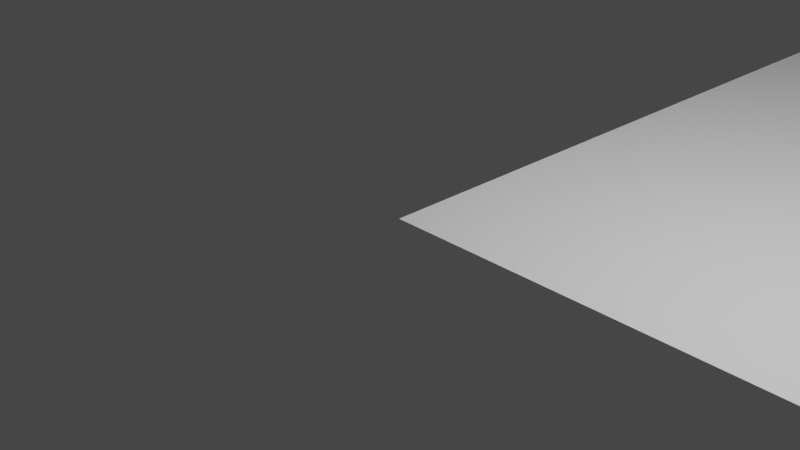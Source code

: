 # Source: scene_v002.blend  (saved by Blender 2.81.16; exported with 4.5.12 LTS)
import bpy
from mathutils import Matrix  # noqa: F401  (used for matrix-valued properties, if any)

bpy.ops.wm.read_factory_settings(use_empty=True)
scene = bpy.context.scene
scene.name = 'Scene'

# ---- collections
col_collection = bpy.data.collections.new('Collection'); scene.collection.children.link(col_collection)
col_floor = bpy.data.collections.new('Floor'); scene.collection.children.link(col_floor)
col_linked = bpy.data.collections.new('Linked'); scene.collection.children.link(col_linked)
col_linked.hide_render = True
col_linked.hide_viewport = True
col_building_blocks = bpy.data.collections.new('Building Blocks'); scene.collection.children.link(col_building_blocks)

# ---- world
world_world = bpy.data.worlds.new('World'); scene.world = world_world
world_world.use_nodes = True; world_world.node_tree.nodes.clear()
_N = world_world.node_tree.nodes; _L = world_world.node_tree.links
n0 = _N.new('ShaderNodeOutputWorld'); n0.name = 'World Output'; n0.location = (300, 300)
n1 = _N.new('ShaderNodeBackground'); n1.name = 'Background'; n1.location = (10, 300)
n1.inputs[0].default_value = (0.05088, 0.05088, 0.05088, 1.0)
_L.new(n1.outputs[0], n0.inputs[0])
n0.is_active_output = True
world_world.color = (0.05088, 0.05088, 0.05088)
world_world.use_sun_shadow = False
world_world.sun_shadow_jitter_overblur = 0.0

# ---- cameras
cam_camera = bpy.data.cameras.new('Camera')
cam_camera.clip_end = 100.0
cam_camera.ortho_scale = 7.314

# ---- lights
light_light = bpy.data.lights.new('Light', 'POINT')
light_light.transmission_factor = 0.0
light_light.energy = 1000.0
light_light.shadow_soft_size = 0.1
light_light.shadow_maximum_resolution = 0.006
light_light.use_absolute_resolution = True

# ---- meshes
me_plane = bpy.data.meshes.new('Plane')
me_plane.from_pydata([(0.0, 0.0, 0.0), (2.0, 0.0, 0.0), (0.0, 2.0, 0.0), (2.0, 2.0, 0.0)], [], [(0, 1, 3, 2)])
_uv = me_plane.uv_layers.new(name='UVMap')
_uv.uv.foreach_set('vector', [0.0, 0.0, 1.0, 0.0, 1.0, 1.0, 0.0, 1.0])
me_plane.use_remesh_fix_poles = True
me_plane.use_remesh_preserve_attributes = False
me_plane.use_mirror_vertex_groups = False
me_plane.update()
me_plane_001 = bpy.data.meshes.new('Plane.001')
me_plane_001.from_pydata([(0.0, 0.0, 0.0), (2.0, 0.0, 0.0), (0.0, 2.0, 0.0), (2.0, 2.0, 0.0)], [], [(0, 1, 3, 2)])
_uv = me_plane_001.uv_layers.new(name='UVMap')
_uv.uv.foreach_set('vector', [0.0, 0.0, 1.0, 0.0, 1.0, 1.0, 0.0, 1.0])
me_plane_001.use_remesh_fix_poles = True
me_plane_001.use_remesh_preserve_attributes = False
me_plane_001.use_mirror_vertex_groups = False
me_plane_001.update()
me_cube = bpy.data.meshes.new('Cube')
me_cube.from_pydata([], [], [])
me_cube.update()
me_cube_005 = bpy.data.meshes.new('Cube.005')
me_cube_005.from_pydata([], [], [])
me_cube_005.materials.append(None)
me_cube_005.materials.append(None)
me_cube_005.update()
me_cube_011 = bpy.data.meshes.new('Cube.011')
me_cube_011.from_pydata([], [], [])
me_cube_011.materials.append(None)
me_cube_011.materials.append(None)
me_cube_011.update()
me_cube_008 = bpy.data.meshes.new('Cube.008')
me_cube_008.from_pydata([], [], [])
me_cube_008.materials.append(None)
me_cube_008.materials.append(None)
me_cube_008.update()

# ---- objects
ob_light = bpy.data.objects.new('Light', light_light)
ob_camera = bpy.data.objects.new('Camera', cam_camera)
ob_ground_floor = bpy.data.objects.new('Ground Floor', me_plane)
ob_top_floor = bpy.data.objects.new('Top Floor', me_plane_001)
ob_cube = bpy.data.objects.new('Cube', None)
ob_doorway = bpy.data.objects.new('Doorway', None)
ob_main_wall = bpy.data.objects.new('Main Wall', None)
ob_window = bpy.data.objects.new('Window', None)
ob_corner_proxy = bpy.data.objects.new('Corner_proxy', me_cube)
ob_doorway_proxy = bpy.data.objects.new('Doorway_proxy', me_cube_005)
ob_main_wall_proxy = bpy.data.objects.new('Main Wall_proxy', me_cube_011)
ob_corner_proxy_001 = bpy.data.objects.new('Corner_proxy.001', me_cube)
ob_window_proxy = bpy.data.objects.new('Window_proxy', me_cube_008)
ob_main_wall_proxy_001 = bpy.data.objects.new('Main Wall_proxy.001', me_cube_011)
ob_main_wall_proxy_002 = bpy.data.objects.new('Main Wall_proxy.002', me_cube_011)
ob_main_wall_proxy_003 = bpy.data.objects.new('Main Wall_proxy.003', me_cube_011)
ob_corner_proxy_002 = bpy.data.objects.new('Corner_proxy.002', me_cube)
ob_window_proxy_001 = bpy.data.objects.new('Window_proxy.001', me_cube_008)
ob_main_wall_proxy_004 = bpy.data.objects.new('Main Wall_proxy.004', me_cube_011)
ob_corner_proxy_003 = bpy.data.objects.new('Corner_proxy.003', me_cube)
ob_main_wall_proxy_005 = bpy.data.objects.new('Main Wall_proxy.005', me_cube_011)
ob_window_proxy_002 = bpy.data.objects.new('Window_proxy.002', me_cube_008)
ob_main_wall_proxy_006 = bpy.data.objects.new('Main Wall_proxy.006', me_cube_011)
ob_main_wall_proxy_007 = bpy.data.objects.new('Main Wall_proxy.007', me_cube_011)
ob_main_wall_proxy_008 = bpy.data.objects.new('Main Wall_proxy.008', me_cube_011)
ob_corner_proxy_006 = bpy.data.objects.new('Corner_proxy.006', me_cube)
ob_window_proxy_003 = bpy.data.objects.new('Window_proxy.003', me_cube_008)
ob_corner_proxy_007 = bpy.data.objects.new('Corner_proxy.007', me_cube)
ob_main_wall_proxy_010 = bpy.data.objects.new('Main Wall_proxy.010', me_cube_011)
ob_main_wall_proxy_011 = bpy.data.objects.new('Main Wall_proxy.011', me_cube_011)
ob_main_wall_proxy_012 = bpy.data.objects.new('Main Wall_proxy.012', me_cube_011)
ob_main_wall_proxy_013 = bpy.data.objects.new('Main Wall_proxy.013', me_cube_011)
ob_window_proxy_004 = bpy.data.objects.new('Window_proxy.004', me_cube_008)
ob_window_proxy_005 = bpy.data.objects.new('Window_proxy.005', me_cube_008)

# ---- transforms, parenting, visibility, modifiers, constraints
ob_light.location = (4.076, 1.005, 5.904)
ob_light.rotation_euler = (0.6503, 0.05522, 1.866)
ob_light.lock_rotations_4d = False
ob_light.empty_display_type = 'ARROWS'
ob_light.color = (0.0, 0.0, 0.0, 0.0)
ob_light.hide_select = True
ob_light.lineart.crease_threshold = 0.0
ob_camera.location = (7.359, -6.926, 4.958)
ob_camera.rotation_euler = (1.109, 0.0, 0.8149)
ob_camera.lock_rotations_4d = False
ob_camera.empty_display_type = 'ARROWS'
ob_camera.color = (0.0, 0.0, 0.0, 0.0)
ob_camera.hide_select = True
ob_camera.display_type = 'WIRE'
ob_camera.lineart.crease_threshold = 0.0
ob_ground_floor.location = (0.0, 0.0, 0.0)
ob_ground_floor.scale = (2.0, 2.0, 2.0)
ob_ground_floor.hide_select = True
ob_ground_floor.lineart.crease_threshold = 0.0
_m = ob_ground_floor.modifiers.new('Array', 'ARRAY')
_m.count = 10
_m.constant_offset_displace = (0.0, 0.0, 0.0)
_m = ob_ground_floor.modifiers.new('Array.001', 'ARRAY')
_m.count = 10
_m.constant_offset_displace = (0.0, 0.0, 0.0)
_m.relative_offset_displace = (0.0, 1.0, 0.0)
ob_top_floor.location = (-9.537e-07, -7.629e-06, 10.0)
ob_top_floor.scale = (2.0, 2.0, 2.0)
ob_top_floor.hide_select = True
ob_top_floor.lineart.crease_threshold = 0.0
_m = ob_top_floor.modifiers.new('Array', 'ARRAY')
_m.count = 10
_m.constant_offset_displace = (0.0, 0.0, 0.0)
_m = ob_top_floor.modifiers.new('Array.001', 'ARRAY')
_m.count = 10
_m.constant_offset_displace = (0.0, 0.0, 0.0)
_m.relative_offset_displace = (0.0, 1.0, 0.0)
ob_cube.location = (0.0, 0.0, 0.0)
ob_doorway.location = (0.0, 0.0, 0.0)
ob_main_wall.location = (0.0, 0.0, 0.0)
ob_window.location = (0.0, 0.0, 0.0)
ob_corner_proxy.location = (40.5, 3.695e-06, 9.537e-07)
ob_corner_proxy.rotation_euler = (0.0, -0.0, 3.142)
ob_corner_proxy.empty_image_offset = (-0.5, -0.5)
ob_corner_proxy.lineart.crease_threshold = 0.0
ob_doorway_proxy.location = (30.0, -2.98e-08, -5.684e-14)
ob_doorway_proxy.rotation_euler = (0.0, -0.0, 3.142)
ob_doorway_proxy.empty_image_offset = (-0.5, -0.5)
ob_doorway_proxy.lineart.crease_threshold = 0.0
ob_main_wall_proxy.location = (-5.523e-07, 10.0, 0.0)
ob_main_wall_proxy.rotation_euler = (0.0, 0.0, 1.571)
ob_main_wall_proxy.empty_image_offset = (-0.5, -0.5)
ob_main_wall_proxy.lineart.crease_threshold = 0.0
ob_corner_proxy_001.location = (2.861e-06, -0.5, 0.0)
ob_corner_proxy_001.rotation_euler = (0.0, 0.0, 1.571)
ob_corner_proxy_001.empty_image_offset = (-0.5, -0.5)
ob_corner_proxy_001.lineart.crease_threshold = 0.0
ob_window_proxy.location = (20.0, 0.0, 0.0)
ob_window_proxy.rotation_euler = (0.0, -0.0, 3.142)
ob_window_proxy.empty_image_offset = (-0.5, -0.5)
ob_window_proxy.lineart.crease_threshold = 0.0
ob_main_wall_proxy_001.location = (-5.523e-07, 20.0, 0.0)
ob_main_wall_proxy_001.rotation_euler = (0.0, 0.0, 1.571)
ob_main_wall_proxy_001.empty_image_offset = (-0.5, -0.5)
ob_main_wall_proxy_001.lineart.crease_threshold = 0.0
ob_main_wall_proxy_002.location = (40.0, 30.0, 0.0)
ob_main_wall_proxy_002.rotation_euler = (0.0, -0.0, 4.712)
ob_main_wall_proxy_002.empty_image_offset = (-0.5, -0.5)
ob_main_wall_proxy_002.lineart.crease_threshold = 0.0
ob_main_wall_proxy_003.location = (40.0, 20.0, 0.0)
ob_main_wall_proxy_003.rotation_euler = (0.0, -0.0, 4.712)
ob_main_wall_proxy_003.empty_image_offset = (-0.5, -0.5)
ob_main_wall_proxy_003.lineart.crease_threshold = 0.0
ob_corner_proxy_002.location = (40.0, 40.5, 0.0)
ob_corner_proxy_002.rotation_euler = (0.0, 0.0, 4.712)
ob_corner_proxy_002.empty_image_offset = (-0.5, -0.5)
ob_corner_proxy_002.lineart.crease_threshold = 0.0
ob_window_proxy_001.location = (20.0, 40.0, 0.0)
ob_window_proxy_001.rotation_euler = (0.0, 0.0, 6.283)
ob_window_proxy_001.empty_image_offset = (-0.5, -0.5)
ob_window_proxy_001.lineart.crease_threshold = 0.0
ob_main_wall_proxy_004.location = (10.0, 40.0, 0.0)
ob_main_wall_proxy_004.rotation_euler = (0.0, -0.0, 2.384e-07)
ob_main_wall_proxy_004.empty_image_offset = (-0.5, -0.5)
ob_main_wall_proxy_004.lineart.crease_threshold = 0.0
ob_corner_proxy_003.location = (-0.5, 40.0, 0.0)
ob_corner_proxy_003.rotation_euler = (0.0, -0.0, 6.283)
ob_corner_proxy_003.empty_image_offset = (-0.5, -0.5)
ob_corner_proxy_003.lineart.crease_threshold = 0.0
ob_main_wall_proxy_005.location = (-5.523e-07, 10.0, 10.0)
ob_main_wall_proxy_005.rotation_euler = (0.0, 0.0, 1.571)
ob_main_wall_proxy_005.empty_image_offset = (-0.5, -0.5)
ob_main_wall_proxy_005.lineart.crease_threshold = 0.0
ob_window_proxy_002.location = (10.0, 0.0, 10.0)
ob_window_proxy_002.rotation_euler = (0.0, -0.0, 3.142)
ob_window_proxy_002.empty_image_offset = (-0.5, -0.5)
ob_window_proxy_002.lineart.crease_threshold = 0.0
ob_main_wall_proxy_006.location = (-5.523e-07, 20.0, 10.0)
ob_main_wall_proxy_006.rotation_euler = (0.0, 0.0, 1.571)
ob_main_wall_proxy_006.empty_image_offset = (-0.5, -0.5)
ob_main_wall_proxy_006.lineart.crease_threshold = 0.0
ob_main_wall_proxy_007.location = (40.0, 30.0, 10.0)
ob_main_wall_proxy_007.rotation_euler = (0.0, -0.0, 4.712)
ob_main_wall_proxy_007.empty_image_offset = (-0.5, -0.5)
ob_main_wall_proxy_007.lineart.crease_threshold = 0.0
ob_main_wall_proxy_008.location = (40.0, 20.0, 10.0)
ob_main_wall_proxy_008.rotation_euler = (0.0, -0.0, 4.712)
ob_main_wall_proxy_008.empty_image_offset = (-0.5, -0.5)
ob_main_wall_proxy_008.lineart.crease_threshold = 0.0
ob_corner_proxy_006.location = (40.0, 40.5, 10.0)
ob_corner_proxy_006.rotation_euler = (0.0, 0.0, 4.712)
ob_corner_proxy_006.empty_image_offset = (-0.5, -0.5)
ob_corner_proxy_006.lineart.crease_threshold = 0.0
ob_window_proxy_003.location = (20.0, 40.0, 10.0)
ob_window_proxy_003.rotation_euler = (0.0, 0.0, 6.283)
ob_window_proxy_003.empty_image_offset = (-0.5, -0.5)
ob_window_proxy_003.lineart.crease_threshold = 0.0
ob_corner_proxy_007.location = (-0.5, 40.0, 10.0)
ob_corner_proxy_007.rotation_euler = (0.0, -0.0, 6.283)
ob_corner_proxy_007.empty_image_offset = (-0.5, -0.5)
ob_corner_proxy_007.lineart.crease_threshold = 0.0
ob_main_wall_proxy_010.location = (-5.523e-07, 0.0, 10.0)
ob_main_wall_proxy_010.rotation_euler = (0.0, 0.0, 1.571)
ob_main_wall_proxy_010.empty_image_offset = (-0.5, -0.5)
ob_main_wall_proxy_010.lineart.crease_threshold = 0.0
ob_main_wall_proxy_011.location = (20.0, 0.0, 10.0)
ob_main_wall_proxy_011.rotation_euler = (0.0, -0.0, 3.142)
ob_main_wall_proxy_011.empty_image_offset = (-0.5, -0.5)
ob_main_wall_proxy_011.lineart.crease_threshold = 0.0
ob_main_wall_proxy_012.location = (30.0, 0.0, 10.0)
ob_main_wall_proxy_012.rotation_euler = (0.0, -0.0, 3.142)
ob_main_wall_proxy_012.empty_image_offset = (-0.5, -0.5)
ob_main_wall_proxy_012.lineart.crease_threshold = 0.0
ob_main_wall_proxy_013.location = (40.0, 10.0, 10.0)
ob_main_wall_proxy_013.rotation_euler = (0.0, -0.0, 4.712)
ob_main_wall_proxy_013.empty_image_offset = (-0.5, -0.5)
ob_main_wall_proxy_013.lineart.crease_threshold = 0.0
ob_window_proxy_004.location = (40.0, 0.0, 10.0)
ob_window_proxy_004.rotation_euler = (0.0, -0.0, 3.142)
ob_window_proxy_004.empty_image_offset = (-0.5, -0.5)
ob_window_proxy_004.lineart.crease_threshold = 0.0
ob_window_proxy_005.location = (10.0, 40.0, 10.0)
ob_window_proxy_005.rotation_euler = (0.0, 0.0, 6.283)
ob_window_proxy_005.empty_image_offset = (-0.5, -0.5)
ob_window_proxy_005.lineart.crease_threshold = 0.0

# ---- collection membership
col_collection.objects.link(ob_light)
col_collection.objects.link(ob_camera)
col_floor.objects.link(ob_ground_floor)
col_floor.objects.link(ob_top_floor)
col_linked.objects.link(ob_cube)
col_linked.objects.link(ob_doorway)
col_linked.objects.link(ob_main_wall)
col_linked.objects.link(ob_window)
col_building_blocks.objects.link(ob_corner_proxy)
col_building_blocks.objects.link(ob_doorway_proxy)
col_building_blocks.objects.link(ob_main_wall_proxy)
col_building_blocks.objects.link(ob_corner_proxy_001)
col_building_blocks.objects.link(ob_window_proxy)
col_building_blocks.objects.link(ob_main_wall_proxy_001)
col_building_blocks.objects.link(ob_main_wall_proxy_002)
col_building_blocks.objects.link(ob_main_wall_proxy_003)
col_building_blocks.objects.link(ob_corner_proxy_002)
col_building_blocks.objects.link(ob_window_proxy_001)
col_building_blocks.objects.link(ob_main_wall_proxy_004)
col_building_blocks.objects.link(ob_corner_proxy_003)
col_building_blocks.objects.link(ob_main_wall_proxy_005)
col_building_blocks.objects.link(ob_window_proxy_002)
col_building_blocks.objects.link(ob_main_wall_proxy_006)
col_building_blocks.objects.link(ob_main_wall_proxy_007)
col_building_blocks.objects.link(ob_main_wall_proxy_008)
col_building_blocks.objects.link(ob_corner_proxy_006)
col_building_blocks.objects.link(ob_window_proxy_003)
col_building_blocks.objects.link(ob_corner_proxy_007)
col_building_blocks.objects.link(ob_main_wall_proxy_010)
col_building_blocks.objects.link(ob_main_wall_proxy_011)
col_building_blocks.objects.link(ob_main_wall_proxy_012)
col_building_blocks.objects.link(ob_main_wall_proxy_013)
col_building_blocks.objects.link(ob_window_proxy_004)
col_building_blocks.objects.link(ob_window_proxy_005)

# ---- scene / render settings (as saved in the file)
scene.camera = ob_camera
scene.frame_start = 1; scene.frame_end = 250; scene.frame_set(1)
scene.render.engine = 'BLENDER_EEVEE_NEXT'
scene.cycles.use_denoising = False
scene.cycles.samples = 128
scene.cycles.sampling_pattern = 'TABULATED_SOBOL'
scene.cycles.use_adaptive_sampling = False
scene.cycles.use_light_tree = False
scene.view_settings.view_transform = 'Filmic'
bpy.context.view_layer.update()
